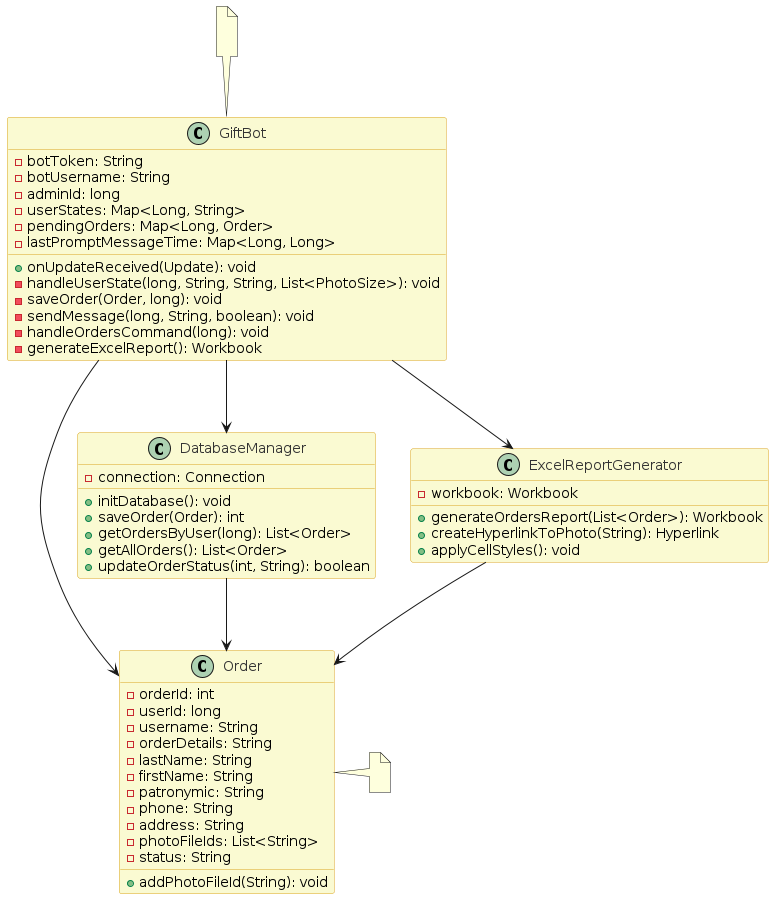

The diagram above was rendered by PlantUML. Its source (embedded in the PNG):
@startuml
skinparam class {
  BackgroundColor #FAFAD2
  BorderColor #DAA520
  FontColor #333333
}

class GiftBot {
  - botToken: String
  - botUsername: String
  - adminId: long
  - userStates: Map<Long, String>
  - pendingOrders: Map<Long, Order>
  - lastPromptMessageTime: Map<Long, Long>
  + onUpdateReceived(Update): void
  - handleUserState(long, String, String, List<PhotoSize>): void
  - saveOrder(Order, long): void
  - sendMessage(long, String, boolean): void
  - handleOrdersCommand(long): void
  - generateExcelReport(): Workbook
}

class Order {
  - orderId: int
  - userId: long
  - username: String
  - orderDetails: String
  - lastName: String
  - firstName: String
  - patronymic: String
  - phone: String
  - address: String
  - photoFileIds: List<String>
  - status: String
  + addPhotoFileId(String): void
}

class DatabaseManager {
  - connection: Connection
  + initDatabase(): void
  + saveOrder(Order): int
  + getOrdersByUser(long): List<Order>
  + getAllOrders(): List<Order>
  + updateOrderStatus(int, String): boolean
}

class ExcelReportGenerator {
  - workbook: Workbook
  + generateOrdersReport(List<Order>): Workbook
  + createHyperlinkToPhoto(String): Hyperlink
  + applyCellStyles(): void
}

GiftBot --> Order : creates
GiftBot --> DatabaseManager : uses
GiftBot --> ExcelReportGenerator : uses
DatabaseManager --> Order : manages
ExcelReportGenerator --> Order : processes

note top of GiftBot
  Основной класс бота
  Обрабатывает команды:
  /start, /order, /status,
  /admin, /sites, /orders
end note

note right of Order
  Модель данных заказа
  Содержит информацию о
  пользователе и товаре
end note
@enduml